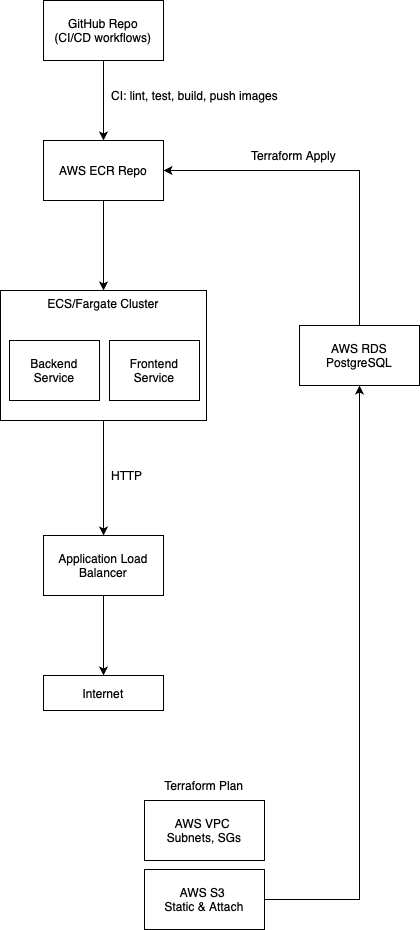

The diagram above was exported from draw.io. Its source (the exported page's mxGraphModel, read from the mxfile embedded in the PNG):
<mxGraphModel dx="946" dy="652" grid="1" gridSize="10" guides="1" tooltips="1" connect="1" arrows="1" fold="1" page="1" pageScale="1" pageWidth="827" pageHeight="1169" math="0" shadow="0">
  <root>
    <mxCell id="0" />
    <mxCell id="1" parent="0" />
    <mxCell id="CO9eyHux1QXAUY_Vqn3P-3" value="" style="edgeStyle=orthogonalEdgeStyle;rounded=0;orthogonalLoop=1;jettySize=auto;html=1;" edge="1" parent="1" source="CO9eyHux1QXAUY_Vqn3P-1" target="CO9eyHux1QXAUY_Vqn3P-2">
      <mxGeometry relative="1" as="geometry" />
    </mxCell>
    <mxCell id="CO9eyHux1QXAUY_Vqn3P-1" value="&lt;font&gt;GitHub Repo&lt;/font&gt;&lt;div&gt;&lt;font&gt;(CI/CD workflows)&lt;/font&gt;&lt;/div&gt;" style="rounded=0;whiteSpace=wrap;html=1;align=center;" vertex="1" parent="1">
      <mxGeometry x="183" y="60" width="120" height="60" as="geometry" />
    </mxCell>
    <mxCell id="CO9eyHux1QXAUY_Vqn3P-6" value="" style="edgeStyle=orthogonalEdgeStyle;rounded=0;orthogonalLoop=1;jettySize=auto;html=1;" edge="1" parent="1" source="CO9eyHux1QXAUY_Vqn3P-2" target="CO9eyHux1QXAUY_Vqn3P-5">
      <mxGeometry relative="1" as="geometry" />
    </mxCell>
    <mxCell id="CO9eyHux1QXAUY_Vqn3P-2" value="&lt;font&gt;AWS ECR Repo&lt;/font&gt;" style="whiteSpace=wrap;html=1;rounded=0;align=center;" vertex="1" parent="1">
      <mxGeometry x="183" y="200" width="120" height="60" as="geometry" />
    </mxCell>
    <mxCell id="CO9eyHux1QXAUY_Vqn3P-4" value="&lt;span style=&quot;&quot;&gt;&lt;font&gt;CI: lint, test, build, push images&lt;/font&gt;&lt;/span&gt;" style="text;html=1;align=left;verticalAlign=middle;whiteSpace=wrap;rounded=0;" vertex="1" parent="1">
      <mxGeometry x="249" y="140" width="190" height="30" as="geometry" />
    </mxCell>
    <mxCell id="CO9eyHux1QXAUY_Vqn3P-10" value="" style="edgeStyle=orthogonalEdgeStyle;rounded=0;orthogonalLoop=1;jettySize=auto;html=1;" edge="1" parent="1" source="CO9eyHux1QXAUY_Vqn3P-5" target="CO9eyHux1QXAUY_Vqn3P-9">
      <mxGeometry relative="1" as="geometry" />
    </mxCell>
    <mxCell id="CO9eyHux1QXAUY_Vqn3P-5" value="&lt;span style=&quot;line-height: 0%;&quot;&gt;ECS/Fargate Cluster&lt;/span&gt;" style="whiteSpace=wrap;html=1;rounded=0;align=center;verticalAlign=top;" vertex="1" parent="1">
      <mxGeometry x="140" y="350" width="206" height="130" as="geometry" />
    </mxCell>
    <mxCell id="CO9eyHux1QXAUY_Vqn3P-7" value="Backend Service" style="rounded=0;whiteSpace=wrap;html=1;align=center;" vertex="1" parent="1">
      <mxGeometry x="149" y="400" width="90" height="60" as="geometry" />
    </mxCell>
    <mxCell id="CO9eyHux1QXAUY_Vqn3P-8" value="Frontend Service" style="rounded=0;whiteSpace=wrap;html=1;align=center;" vertex="1" parent="1">
      <mxGeometry x="249" y="400" width="90" height="60" as="geometry" />
    </mxCell>
    <mxCell id="CO9eyHux1QXAUY_Vqn3P-13" value="" style="edgeStyle=orthogonalEdgeStyle;rounded=0;orthogonalLoop=1;jettySize=auto;html=1;" edge="1" parent="1" source="CO9eyHux1QXAUY_Vqn3P-9" target="CO9eyHux1QXAUY_Vqn3P-12">
      <mxGeometry relative="1" as="geometry" />
    </mxCell>
    <mxCell id="CO9eyHux1QXAUY_Vqn3P-9" value="Application&amp;nbsp;&lt;span style=&quot;text-align: start;&quot;&gt;&lt;font&gt;Load Balancer&lt;/font&gt;&lt;/span&gt;" style="whiteSpace=wrap;html=1;verticalAlign=middle;rounded=0;" vertex="1" parent="1">
      <mxGeometry x="183" y="595" width="120" height="60" as="geometry" />
    </mxCell>
    <mxCell id="CO9eyHux1QXAUY_Vqn3P-11" value="HTTP" style="text;html=1;align=left;verticalAlign=middle;whiteSpace=wrap;rounded=0;" vertex="1" parent="1">
      <mxGeometry x="249" y="520" width="60" height="30" as="geometry" />
    </mxCell>
    <mxCell id="CO9eyHux1QXAUY_Vqn3P-12" value="Internet" style="whiteSpace=wrap;html=1;rounded=0;" vertex="1" parent="1">
      <mxGeometry x="183" y="735" width="120" height="35" as="geometry" />
    </mxCell>
    <mxCell id="CO9eyHux1QXAUY_Vqn3P-15" style="edgeStyle=orthogonalEdgeStyle;rounded=0;orthogonalLoop=1;jettySize=auto;html=1;exitX=0.5;exitY=1;exitDx=0;exitDy=0;" edge="1" parent="1" source="CO9eyHux1QXAUY_Vqn3P-5" target="CO9eyHux1QXAUY_Vqn3P-5">
      <mxGeometry relative="1" as="geometry" />
    </mxCell>
    <mxCell id="CO9eyHux1QXAUY_Vqn3P-16" value="Terraform Plan" style="text;html=1;align=center;verticalAlign=middle;whiteSpace=wrap;rounded=0;" vertex="1" parent="1">
      <mxGeometry x="289" y="830" width="110" height="30" as="geometry" />
    </mxCell>
    <mxCell id="CO9eyHux1QXAUY_Vqn3P-17" value="AWS VPC&amp;nbsp;&lt;div&gt;&lt;span style=&quot;text-align: start;&quot;&gt;&lt;font&gt;Subnets, SGs&lt;/font&gt;&lt;/span&gt;&lt;/div&gt;" style="rounded=0;whiteSpace=wrap;html=1;" vertex="1" parent="1">
      <mxGeometry x="284" y="860" width="120" height="60" as="geometry" />
    </mxCell>
    <mxCell id="CO9eyHux1QXAUY_Vqn3P-20" value="" style="edgeStyle=orthogonalEdgeStyle;rounded=0;orthogonalLoop=1;jettySize=auto;html=1;" edge="1" parent="1" source="CO9eyHux1QXAUY_Vqn3P-18" target="CO9eyHux1QXAUY_Vqn3P-19">
      <mxGeometry relative="1" as="geometry" />
    </mxCell>
    <mxCell id="CO9eyHux1QXAUY_Vqn3P-18" value="AWS S3&amp;nbsp;&lt;div&gt;&lt;span style=&quot;text-align: start;&quot;&gt;&lt;font&gt;Static &amp;amp; Attach&lt;/font&gt;&lt;/span&gt;&lt;br&gt;&lt;/div&gt;" style="rounded=0;whiteSpace=wrap;html=1;" vertex="1" parent="1">
      <mxGeometry x="284" y="929" width="120" height="60" as="geometry" />
    </mxCell>
    <mxCell id="CO9eyHux1QXAUY_Vqn3P-19" value="AWS RDS&lt;div&gt;&lt;span style=&quot;text-align: start;&quot;&gt;&lt;font&gt;PostgreSQL&lt;/font&gt;&lt;/span&gt;&lt;br&gt;&lt;/div&gt;" style="whiteSpace=wrap;html=1;rounded=0;" vertex="1" parent="1">
      <mxGeometry x="439" y="385" width="120" height="60" as="geometry" />
    </mxCell>
    <mxCell id="CO9eyHux1QXAUY_Vqn3P-21" value="" style="endArrow=classic;html=1;rounded=0;exitX=0.5;exitY=0;exitDx=0;exitDy=0;entryX=1;entryY=0.5;entryDx=0;entryDy=0;" edge="1" parent="1" source="CO9eyHux1QXAUY_Vqn3P-19" target="CO9eyHux1QXAUY_Vqn3P-2">
      <mxGeometry width="50" height="50" relative="1" as="geometry">
        <mxPoint x="259" y="440" as="sourcePoint" />
        <mxPoint x="309" y="390" as="targetPoint" />
        <Array as="points">
          <mxPoint x="499" y="230" />
        </Array>
      </mxGeometry>
    </mxCell>
    <mxCell id="CO9eyHux1QXAUY_Vqn3P-22" value="Terraform Apply" style="text;html=1;align=left;verticalAlign=middle;whiteSpace=wrap;rounded=0;" vertex="1" parent="1">
      <mxGeometry x="389" y="200" width="90" height="30" as="geometry" />
    </mxCell>
  </root>
</mxGraphModel>